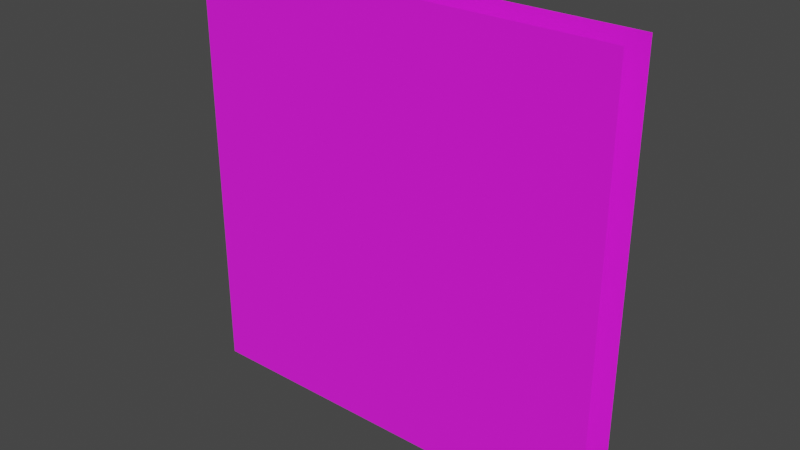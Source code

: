 # Source: shot-decal.blend  (saved by Blender 3.6.11; exported with 4.5.12 LTS)
import bpy
from mathutils import Matrix  # noqa: F401  (used for matrix-valued properties, if any)

bpy.ops.wm.read_factory_settings(use_empty=True)
scene = bpy.context.scene
scene.name = 'Scene'

# ---- images (referenced by path relative to the original .blend; pixels are not part of the script)
import os
ASSET_DIR = os.environ.get("B2B_ASSET_DIR", "")  # directory of the original .blend (textures are referenced by path, not embedded)
HERE = os.path.dirname(os.path.abspath(__file__))  # packed textures are extracted next to this script under _unpacked/

def load_image(name, relpath, width, height, colorspace="sRGB"):
    """Load a texture the original file referenced (path relative to the .blend, or extracted next to this script)."""
    p = next((c for c in (os.path.join(HERE, relpath), os.path.join(ASSET_DIR, relpath)) if relpath and os.path.exists(c)), "")
    if p:
        img = bpy.data.images.load(p, check_existing=True)
        img.name = name
    else:  # same state as the original file: an image datablock whose file is absent (Cycles renders it pink)
        img = bpy.data.images.new(name, width, height)
        img.source = "FILE"
        img.filepath = "//" + (relpath or name)
    img.colorspace_settings.name = colorspace
    return img
img_bulletmark_png_001 = load_image('bulletMark.png.001', 'bulletMark.png', 1024, 1024, 'sRGB')

# ---- materials (node trees are filled in below, after node groups)
mat_bulletmark_mtl = bpy.data.materials.new('bulletMark_MTL')
mat_bulletmark_mtl.surface_render_method = 'BLENDED'
mat_bulletmark_mtl.blend_method = 'BLEND'
mat_bulletmark_mtl.use_backface_culling = True
mat_bulletmark_mtl.use_transparent_shadow = False

# ---- material node trees
mat_bulletmark_mtl.use_nodes = True; mat_bulletmark_mtl.node_tree.nodes.clear()
_N = mat_bulletmark_mtl.node_tree.nodes; _L = mat_bulletmark_mtl.node_tree.links
n0 = _N.new('ShaderNodeBsdfPrincipled'); n0.name = 'Principled BSDF'; n0.location = (10, 300)
n0.distribution = 'GGX'
n0.subsurface_method = 'RANDOM_WALK_SKIN'
n0.inputs[2].default_value = 1.0
n0.inputs[27].default_value = (0.0, 0.0, 0.0, 1.0)
n0.inputs[28].default_value = 1.0
n1 = _N.new('ShaderNodeOutputMaterial'); n1.name = 'Material Output'; n1.location = (320, 270)
n2 = _N.new('ShaderNodeTexImage'); n2.name = 'Image Texture'; n2.location = (-440, 210)
n2.label = 'BASE COLOR'
n2.image = img_bulletmark_png_001
_L.new(n0.outputs[0], n1.inputs[0])
_L.new(n2.outputs[0], n0.inputs[0])
_L.new(n2.outputs[1], n0.inputs[4])
n1.is_active_output = True

# ---- world
world_world = bpy.data.worlds.new('World'); scene.world = world_world
world_world.use_nodes = True; world_world.node_tree.nodes.clear()
_N = world_world.node_tree.nodes; _L = world_world.node_tree.links
n0 = _N.new('ShaderNodeOutputWorld'); n0.name = 'World Output'; n0.location = (300, 300)
n1 = _N.new('ShaderNodeBackground'); n1.name = 'Background'; n1.location = (10, 300)
n1.inputs[0].default_value = (0.05088, 0.05088, 0.05088, 1.0)
_L.new(n1.outputs[0], n0.inputs[0])
n0.is_active_output = True
world_world.color = (0.05088, 0.05088, 0.05088)
world_world.use_sun_shadow = False
world_world.sun_shadow_jitter_overblur = 0.0

# ---- meshes
me_bulletmark = bpy.data.meshes.new('bulletMark')
me_bulletmark.from_pydata([(-0.108, 0.01, -0.108), (0.108, 0.01, -0.108), (-0.108, 0.01, 0.108), (0.108, 0.01, 0.108), (0.108, -0.01, -0.108), (-0.108, -0.01, -0.108), (0.108, -0.01, 0.108), (-0.108, -0.01, 0.108)], [], [(0, 2, 1), (2, 3, 1), (4, 6, 5), (6, 7, 5)])
_uv = me_bulletmark.uv_layers.new(name='UVMap')
_uv.uv.foreach_set('vector', [0.0, 0.0, 0.0, 1.0, 1.0, 0.0, 0.0, 1.0, 1.0, 1.0, 1.0, 0.0, 0.0, 0.0, 0.0, 1.0, 1.0, 0.0, 0.0, 1.0, 1.0, 1.0, 1.0, 0.0])
me_bulletmark.materials.append(mat_bulletmark_mtl)
me_bulletmark.update()
me_bulletmark.normals_split_custom_set([tuple(v) for v in zip(*[iter([0.0, 1.0, 0.0, 0.0, 1.0, 0.0, 0.0, 1.0, 0.0, 0.0, 1.0, 0.0, 0.0, 1.0, 0.0, 0.0, 1.0, 0.0, 8.623e-08, -1.0, 0.0, 8.623e-08, -1.0, 0.0, 8.623e-08, -1.0, 0.0, 8.623e-08, -1.0, 0.0, 8.623e-08, -1.0, 0.0, 8.623e-08, -1.0, 0.0])] * 3)])

# ---- objects
ob_shot_decal = bpy.data.objects.new('shot-decal', me_bulletmark)

# ---- transforms, parenting, visibility, modifiers, constraints
ob_shot_decal.location = (0.0, 0.0, 0.0)
ob_shot_decal.rotation_mode = 'QUATERNION'
ob_shot_decal.rotation_quaternion = (1.0, 0.0, 0.0, 0.0)

# ---- collection membership
scene.collection.objects.link(ob_shot_decal)

# ---- scene / render settings (as saved in the file)
scene.frame_start = 1; scene.frame_end = 250; scene.frame_set(229)
scene.render.engine = 'BLENDER_EEVEE_NEXT'
scene.cycles.sampling_pattern = 'TABULATED_SOBOL'
scene.cycles.use_light_tree = False
scene.view_settings.view_transform = 'Filmic'
bpy.context.view_layer.update()

# ---- added for rendering (the .blend has no active camera and no usable light): camera, sun
cam_auto = bpy.data.cameras.new('AutoCamera')
cam_auto.lens = 50.0
cam_auto.sensor_width = 36.0
cam_auto.clip_end = 1000.0
ob_auto_camera = bpy.data.objects.new('AutoCamera', cam_auto)
scene.collection.objects.link(ob_auto_camera)
ob_auto_camera.location = (0.283234, -0.33988, 0.226587)
ob_auto_camera.rotation_euler = (1.09748, -7.21219e-08, 0.694738)
scene.camera = ob_auto_camera
light_auto_sun = bpy.data.lights.new('AutoSun', 'SUN')
light_auto_sun.energy = 3.0
light_auto_sun.angle = 0.0523599
ob_auto_sun = bpy.data.objects.new('AutoSun', light_auto_sun)
scene.collection.objects.link(ob_auto_sun)
ob_auto_sun.rotation_euler = (0.872665, 0.174533, 0.523599)
bpy.context.view_layer.update()

